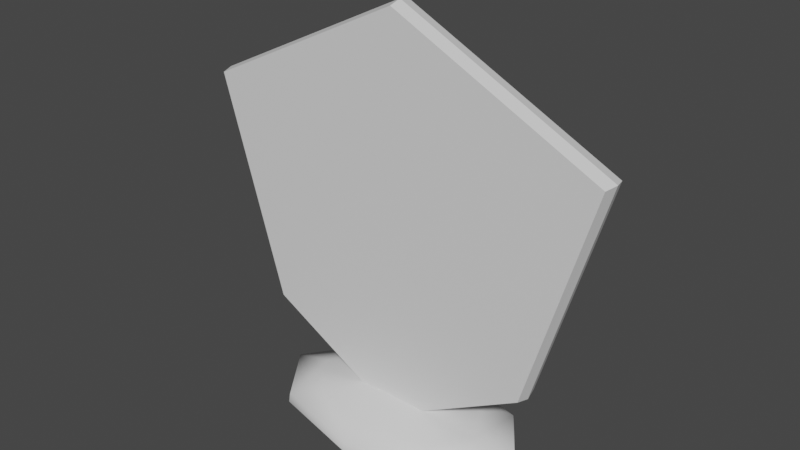 # Source: GameJamNoir.blend  (saved by Blender 3.4.6; exported with 4.5.12 LTS)
import bpy
from mathutils import Matrix  # noqa: F401  (used for matrix-valued properties, if any)

bpy.ops.wm.read_factory_settings(use_empty=True)
scene = bpy.context.scene
scene.name = 'Scene'

# ---- collections
col_collection = bpy.data.collections.new('Collection'); scene.collection.children.link(col_collection)

# ---- materials (node trees are filled in below, after node groups)
mat_material = bpy.data.materials.new('Material')
mat_material.alpha_threshold = 0.0
mat_material.use_transparent_shadow = False
mat_material.roughness = 0.5
mat_material.line_color = (0.0, 0.0, 0.0, 1.0)

# ---- node groups
ng_auto_smooth = bpy.data.node_groups.new('Auto Smooth', 'GeometryNodeTree')
_s = ng_auto_smooth.interface.new_socket(name='Geometry', in_out='OUTPUT', socket_type='NodeSocketGeometry')
_s = ng_auto_smooth.interface.new_socket(name='Geometry', in_out='INPUT', socket_type='NodeSocketGeometry')
_s = ng_auto_smooth.interface.new_socket(name='Angle', in_out='INPUT', socket_type='NodeSocketFloat')
_s.subtype = 'ANGLE'
_s.min_value = 0.0
_s.max_value = 3.142
ng_auto_smooth.is_modifier = True
_N = ng_auto_smooth.nodes; _L = ng_auto_smooth.links
n0 = _N.new('NodeGroupOutput'); n0.name = 'Group Output'; n0.location = (480, -100)
n1 = _N.new('NodeGroupInput'); n1.name = 'Group Input'; n1.location = (-420, -300)
n2 = _N.new('NodeGroupInput'); n2.name = 'Group Input.001'; n2.location = (-60, -100)
n3 = _N.new('GeometryNodeSetShadeSmooth'); n3.name = 'Set Shade Smooth'; n3.location = (120, -100)
n3.domain = 'EDGE'
n4 = _N.new('GeometryNodeSetShadeSmooth'); n4.name = 'Set Shade Smooth.001'; n4.location = (300, -100)
n5 = _N.new('GeometryNodeInputMeshEdgeAngle'); n5.name = 'Edge Angle'; n5.location = (-420, -220)
n6 = _N.new('GeometryNodeInputEdgeSmooth'); n6.name = 'Is Edge Smooth'; n6.location = (-60, -160)
n7 = _N.new('GeometryNodeInputShadeSmooth'); n7.name = 'Is Face Smooth'; n7.location = (-240, -340)
n8 = _N.new('FunctionNodeBooleanMath'); n8.name = 'Boolean Math'; n8.location = (-60, -220)
n9 = _N.new('FunctionNodeCompare'); n9.name = 'Compare'; n9.location = (-240, -180)
n9.operation = 'LESS_EQUAL'
_L.new(n5.outputs[0], n9.inputs[0])
_L.new(n4.outputs[0], n0.inputs[0])
_L.new(n1.outputs[1], n9.inputs[1])
_L.new(n9.outputs[0], n8.inputs[0])
_L.new(n7.outputs[0], n8.inputs[1])
_L.new(n2.outputs[0], n3.inputs[0])
_L.new(n6.outputs[0], n3.inputs[1])
_L.new(n3.outputs[0], n4.inputs[0])
_L.new(n8.outputs[0], n3.inputs[2])
n0.is_active_output = True

# ---- material node trees
mat_material.use_nodes = True; mat_material.node_tree.nodes.clear()
_N = mat_material.node_tree.nodes; _L = mat_material.node_tree.links
n0 = _N.new('ShaderNodeOutputMaterial'); n0.name = 'Material Output'; n0.location = (300, 300)
n1 = _N.new('ShaderNodeBsdfPrincipled'); n1.name = 'Principled BSDF'; n1.location = (10, 300)
n1.distribution = 'GGX'
n1.subsurface_method = 'RANDOM_WALK_SKIN'
n1.inputs[3].default_value = 1.45
n1.inputs[27].default_value = (0.0, 0.0, 0.0, 1.0)
n1.inputs[28].default_value = 1.0
_L.new(n1.outputs[0], n0.inputs[0])
n0.is_active_output = True

# ---- world
world_world = bpy.data.worlds.new('World'); scene.world = world_world
world_world.use_nodes = True; world_world.node_tree.nodes.clear()
_N = world_world.node_tree.nodes; _L = world_world.node_tree.links
n0 = _N.new('ShaderNodeOutputWorld'); n0.name = 'World Output'; n0.location = (300, 300)
n1 = _N.new('ShaderNodeBackground'); n1.name = 'Background'; n1.location = (10, 300)
n1.inputs[0].default_value = (0.05088, 0.05088, 0.05088, 1.0)
_L.new(n1.outputs[0], n0.inputs[0])
n0.is_active_output = True
world_world.color = (0.05088, 0.05088, 0.05088)
world_world.use_sun_shadow = False
world_world.sun_shadow_jitter_overblur = 0.0

# ---- meshes
me_cube = bpy.data.meshes.new('Cube')
me_cube.from_pydata([(1.03, 0.0, 1.504), (0.7063, 0.0, 0.4073), (0.0, 0.0, 2.011), (0.0, 0.0, 0.01109), (1.013, 0.06084, 1.496), (0.6939, 0.06084, 0.4172), (0.0, 0.06084, 0.02793), (0.0, 0.06084, 1.995)], [], [(4, 7, 2, 0), (6, 7, 4, 5), (6, 5, 1, 3), (5, 4, 0, 1)])
_uv = me_cube.uv_layers.new(name='UVMap')
_uv.uv.foreach_set('vector', [0.6221, 0.4982, 0.7492, 0.5, 0.75, 0.625, 0.625, 0.625, 0.3771, 0.375, 0.623, 0.375, 0.6221, 0.4982, 0.3783, 0.4973, 0.2513, 0.5, 0.3762, 0.4987, 0.375, 0.625, 0.25, 0.625, 0.3762, 0.4987, 0.6221, 0.4982, 0.625, 0.625, 0.375, 0.625])
me_cube.materials.append(mat_material)
me_cube.use_mirror_vertex_groups = False
me_cube.update()
me_sphere = bpy.data.meshes.new('Sphere')
me_sphere.from_pydata([(0.1794, 0.1054, 0.1286), (0.3315, 0.1947, 0.09843), (0.4625, 0.2737, 0.04742), (0.4688, 0.2754, 0.0), (0.2537, 0.0, 0.1286), (0.4688, 0.0, 0.09843), (0.6587, 0.0, 0.04942), (0.663, 0.0, 0.0), (0.0, 0.0, 0.1392), (0.0, 0.149, 0.1286), (0.0, 0.2754, 0.09843), (0.0, 0.3867, 0.04365), (0.0, 0.3894, 0.0), (0.178, 0.1041, 0.0), (0.0, 0.0, 0.0), (0.0, 0.1495, 0.0), (0.2548, 0.0, 0.0)], [], [(11, 10, 1, 2), (9, 8, 0), (10, 9, 0, 1), (12, 11, 2, 3), (1, 0, 4, 5), (2, 1, 5, 6), (0, 8, 4), (13, 3, 7, 16), (14, 15, 13), (15, 12, 3, 13), (14, 13, 16), (3, 2, 6, 7)])
me_sphere.polygons.foreach_set('use_smooth', [True] * 12)
_uv = me_sphere.uv_layers.new(name='UVMap')
_uv.uv.foreach_set('vector', [0.75, 0.625, 0.75, 0.75, 0.625, 0.75, 0.625, 0.625, 0.75, 0.875, 0.6875, 1.0, 0.625, 0.875, 0.75, 0.75, 0.75, 0.875, 0.625, 0.875, 0.625, 0.75, 0.75, 0.5, 0.75, 0.625, 0.625, 0.625, 0.625, 0.5, 0.625, 0.75, 0.625, 0.875, 0.5, 0.875, 0.5, 0.75, 0.625, 0.625, 0.625, 0.75, 0.5, 0.75, 0.5, 0.625, 0.625, 0.875, 0.5625, 1.0, 0.5, 0.875, 0.0, 0.0, 0.0, 0.0, 0.0, 0.0, 0.0, 0.0, 0.0, 0.0, 0.0, 0.0, 0.0, 0.0, 0.0, 0.0, 0.0, 0.0, 0.0, 0.0, 0.0, 0.0, 0.0, 0.0, 0.0, 0.0, 0.0, 0.0, 0.625, 0.5, 0.625, 0.625, 0.5, 0.625, 0.5, 0.5])
me_sphere.update()

# ---- objects
ob_cube = bpy.data.objects.new('Cube', me_cube)
ob_sphere = bpy.data.objects.new('Sphere', me_sphere)

# ---- transforms, parenting, visibility, modifiers, constraints
ob_cube.parent = ob_sphere
ob_cube.location = (0.0, 0.0, 0.0)
ob_cube.lock_rotations_4d = False
ob_cube.empty_display_type = 'ARROWS'
ob_cube.lineart.crease_threshold = 0.0
_m = ob_cube.modifiers.new('Mirror', 'MIRROR')
_m.use_clip = True
_m = ob_cube.modifiers.new('Mirror.001', 'MIRROR')
_m.use_axis = (False, True, False)
_m.use_clip = True
ob_sphere.location = (0.0, 0.0, 0.0)
_m = ob_sphere.modifiers.new('Mirror', 'MIRROR')
_m.use_axis = (False, True, False)
_m.use_clip = True
_m = ob_sphere.modifiers.new('Mirror.001', 'MIRROR')
_m.use_clip = True
_m = ob_sphere.modifiers.new('Auto Smooth', 'NODES')
_m.node_group = ng_auto_smooth
_gi = [s.identifier for s in ng_auto_smooth.interface.items_tree if s.item_type == 'SOCKET' and s.in_out == 'INPUT']
_m[_gi[1]] = 1.372  # Angle

# ---- collection membership
col_collection.objects.link(ob_cube)
col_collection.objects.link(ob_sphere)

# ---- scene / render settings (as saved in the file)
scene.frame_start = 1; scene.frame_end = 250; scene.frame_set(0)
scene.render.engine = 'BLENDER_EEVEE_NEXT'
scene.cycles.sampling_pattern = 'TABULATED_SOBOL'
scene.cycles.use_light_tree = False
scene.view_settings.view_transform = 'Filmic'
bpy.context.view_layer.update()

# ---- added for rendering (the .blend has no active camera and no usable light): camera, sun
cam_auto = bpy.data.cameras.new('AutoCamera')
cam_auto.lens = 50.0
cam_auto.sensor_width = 36.0
cam_auto.clip_end = 1000.0
ob_auto_camera = bpy.data.objects.new('AutoCamera', cam_auto)
scene.collection.objects.link(ob_auto_camera)
ob_auto_camera.location = (2.75999, -3.31199, 3.21354)
ob_auto_camera.rotation_euler = (1.09748, -7.21219e-08, 0.694738)
scene.camera = ob_auto_camera
light_auto_sun = bpy.data.lights.new('AutoSun', 'SUN')
light_auto_sun.energy = 3.0
light_auto_sun.angle = 0.0523599
ob_auto_sun = bpy.data.objects.new('AutoSun', light_auto_sun)
scene.collection.objects.link(ob_auto_sun)
ob_auto_sun.rotation_euler = (0.872665, 0.174533, 0.523599)
bpy.context.view_layer.update()
